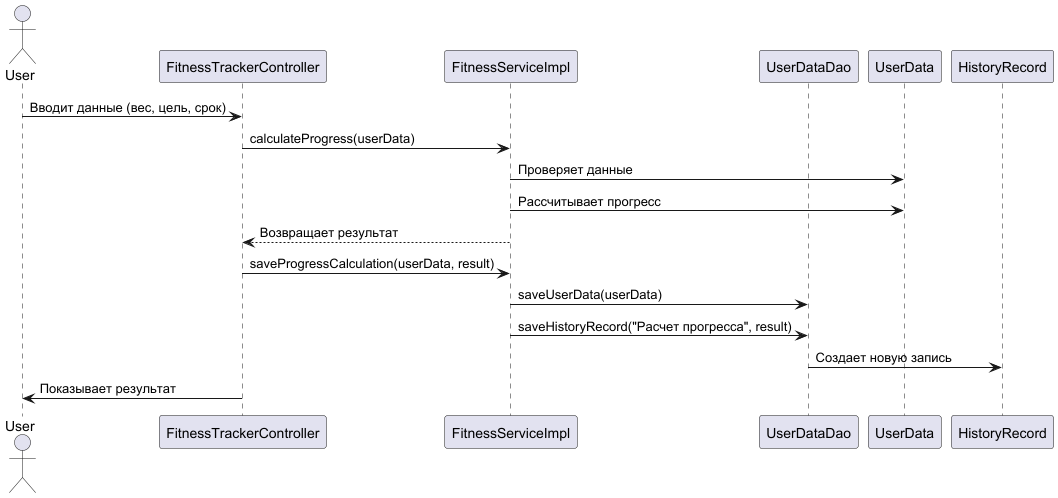

The diagram above was rendered by PlantUML. Its source (embedded in the PNG):
@startuml FitnessTrackerSequenceDiagram

actor User
participant FitnessTrackerController
participant FitnessServiceImpl
participant UserDataDao
participant UserData
participant HistoryRecord

User -> FitnessTrackerController : Вводит данные (вес, цель, срок)
FitnessTrackerController -> FitnessServiceImpl : calculateProgress(userData)
FitnessServiceImpl -> UserData : Проверяет данные
FitnessServiceImpl -> UserData : Рассчитывает прогресс
FitnessServiceImpl --> FitnessTrackerController : Возвращает результат
FitnessTrackerController -> FitnessServiceImpl : saveProgressCalculation(userData, result)
FitnessServiceImpl -> UserDataDao : saveUserData(userData)
FitnessServiceImpl -> UserDataDao : saveHistoryRecord("Расчет прогресса", result)
UserDataDao -> HistoryRecord : Создает новую запись
FitnessTrackerController -> User : Показывает результат

@enduml